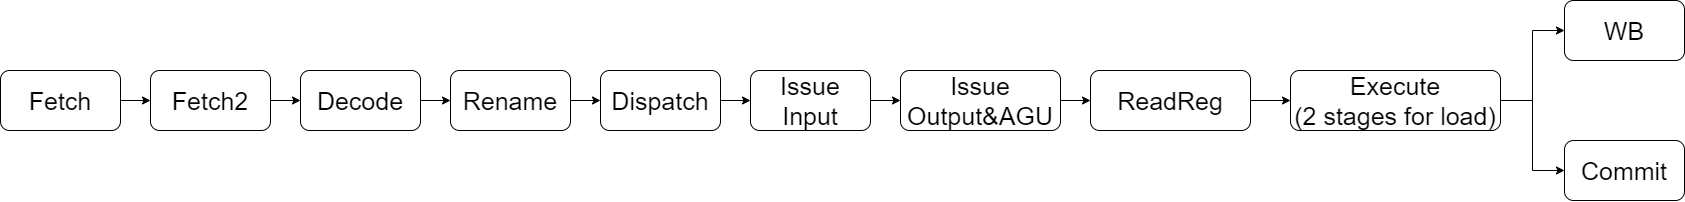

The diagram above was exported from draw.io. Its source (the exported page's mxGraphModel, read from the mxfile embedded in the PNG):
<mxGraphModel dx="2031" dy="1236" grid="1" gridSize="10" guides="1" tooltips="1" connect="1" arrows="1" fold="1" page="1" pageScale="1" pageWidth="827" pageHeight="1169" math="0" shadow="0">
  <root>
    <mxCell id="0" />
    <mxCell id="1" parent="0" />
    <mxCell id="coJ9eSbxag9eNpPG_Vwo-3" value="" style="edgeStyle=orthogonalEdgeStyle;rounded=0;orthogonalLoop=1;jettySize=auto;html=1;fontSize=25;" edge="1" parent="1" source="coJ9eSbxag9eNpPG_Vwo-1" target="coJ9eSbxag9eNpPG_Vwo-2">
      <mxGeometry relative="1" as="geometry" />
    </mxCell>
    <mxCell id="coJ9eSbxag9eNpPG_Vwo-1" value="&lt;font style=&quot;font-size: 25px&quot;&gt;Fetch&lt;/font&gt;" style="rounded=1;whiteSpace=wrap;html=1;" vertex="1" parent="1">
      <mxGeometry x="90" y="380" width="120" height="60" as="geometry" />
    </mxCell>
    <mxCell id="coJ9eSbxag9eNpPG_Vwo-5" value="" style="edgeStyle=orthogonalEdgeStyle;rounded=0;orthogonalLoop=1;jettySize=auto;html=1;fontSize=25;" edge="1" parent="1" source="coJ9eSbxag9eNpPG_Vwo-2" target="coJ9eSbxag9eNpPG_Vwo-4">
      <mxGeometry relative="1" as="geometry" />
    </mxCell>
    <mxCell id="coJ9eSbxag9eNpPG_Vwo-2" value="&lt;font style=&quot;font-size: 25px&quot;&gt;Fetch2&lt;/font&gt;" style="rounded=1;whiteSpace=wrap;html=1;" vertex="1" parent="1">
      <mxGeometry x="240" y="380" width="120" height="60" as="geometry" />
    </mxCell>
    <mxCell id="coJ9eSbxag9eNpPG_Vwo-7" value="" style="edgeStyle=orthogonalEdgeStyle;rounded=0;orthogonalLoop=1;jettySize=auto;html=1;fontSize=25;" edge="1" parent="1" source="coJ9eSbxag9eNpPG_Vwo-4" target="coJ9eSbxag9eNpPG_Vwo-6">
      <mxGeometry relative="1" as="geometry" />
    </mxCell>
    <mxCell id="coJ9eSbxag9eNpPG_Vwo-4" value="&lt;font style=&quot;font-size: 25px&quot;&gt;Decode&lt;/font&gt;" style="rounded=1;whiteSpace=wrap;html=1;" vertex="1" parent="1">
      <mxGeometry x="390" y="380" width="120" height="60" as="geometry" />
    </mxCell>
    <mxCell id="coJ9eSbxag9eNpPG_Vwo-9" value="" style="edgeStyle=orthogonalEdgeStyle;rounded=0;orthogonalLoop=1;jettySize=auto;html=1;fontSize=25;" edge="1" parent="1" source="coJ9eSbxag9eNpPG_Vwo-6" target="coJ9eSbxag9eNpPG_Vwo-8">
      <mxGeometry relative="1" as="geometry" />
    </mxCell>
    <mxCell id="coJ9eSbxag9eNpPG_Vwo-6" value="&lt;font style=&quot;font-size: 25px&quot;&gt;Rename&lt;/font&gt;" style="rounded=1;whiteSpace=wrap;html=1;" vertex="1" parent="1">
      <mxGeometry x="540" y="380" width="120" height="60" as="geometry" />
    </mxCell>
    <mxCell id="coJ9eSbxag9eNpPG_Vwo-19" value="" style="edgeStyle=orthogonalEdgeStyle;rounded=0;orthogonalLoop=1;jettySize=auto;html=1;fontSize=25;" edge="1" parent="1" source="coJ9eSbxag9eNpPG_Vwo-8" target="coJ9eSbxag9eNpPG_Vwo-18">
      <mxGeometry relative="1" as="geometry" />
    </mxCell>
    <mxCell id="coJ9eSbxag9eNpPG_Vwo-8" value="&lt;font style=&quot;font-size: 25px&quot;&gt;Dispatch&lt;/font&gt;" style="rounded=1;whiteSpace=wrap;html=1;" vertex="1" parent="1">
      <mxGeometry x="690" y="380" width="120" height="60" as="geometry" />
    </mxCell>
    <mxCell id="coJ9eSbxag9eNpPG_Vwo-23" value="" style="edgeStyle=orthogonalEdgeStyle;rounded=0;orthogonalLoop=1;jettySize=auto;html=1;fontSize=25;" edge="1" parent="1" source="coJ9eSbxag9eNpPG_Vwo-10" target="coJ9eSbxag9eNpPG_Vwo-22">
      <mxGeometry relative="1" as="geometry" />
    </mxCell>
    <mxCell id="coJ9eSbxag9eNpPG_Vwo-10" value="&lt;font style=&quot;font-size: 25px&quot;&gt;Issue&lt;br&gt;Output&amp;amp;AGU&lt;br&gt;&lt;/font&gt;" style="rounded=1;whiteSpace=wrap;html=1;" vertex="1" parent="1">
      <mxGeometry x="990" y="380" width="160" height="60" as="geometry" />
    </mxCell>
    <mxCell id="coJ9eSbxag9eNpPG_Vwo-26" style="edgeStyle=orthogonalEdgeStyle;rounded=0;orthogonalLoop=1;jettySize=auto;html=1;exitX=1;exitY=0.5;exitDx=0;exitDy=0;entryX=0;entryY=0.5;entryDx=0;entryDy=0;fontSize=25;" edge="1" parent="1" source="coJ9eSbxag9eNpPG_Vwo-12" target="coJ9eSbxag9eNpPG_Vwo-14">
      <mxGeometry relative="1" as="geometry" />
    </mxCell>
    <mxCell id="coJ9eSbxag9eNpPG_Vwo-27" style="edgeStyle=orthogonalEdgeStyle;rounded=0;orthogonalLoop=1;jettySize=auto;html=1;exitX=1;exitY=0.5;exitDx=0;exitDy=0;entryX=0;entryY=0.5;entryDx=0;entryDy=0;fontSize=25;" edge="1" parent="1" source="coJ9eSbxag9eNpPG_Vwo-12" target="coJ9eSbxag9eNpPG_Vwo-16">
      <mxGeometry relative="1" as="geometry" />
    </mxCell>
    <mxCell id="coJ9eSbxag9eNpPG_Vwo-12" value="&lt;font style=&quot;font-size: 25px&quot;&gt;Execute&lt;br&gt;(2 stages for load)&lt;br&gt;&lt;/font&gt;" style="rounded=1;whiteSpace=wrap;html=1;" vertex="1" parent="1">
      <mxGeometry x="1380" y="380" width="210" height="60" as="geometry" />
    </mxCell>
    <mxCell id="coJ9eSbxag9eNpPG_Vwo-14" value="&lt;font style=&quot;font-size: 25px&quot;&gt;WB&lt;br&gt;&lt;/font&gt;" style="rounded=1;whiteSpace=wrap;html=1;" vertex="1" parent="1">
      <mxGeometry x="1654" y="310" width="120" height="60" as="geometry" />
    </mxCell>
    <mxCell id="coJ9eSbxag9eNpPG_Vwo-16" value="&lt;font style=&quot;font-size: 25px&quot;&gt;Commit&lt;br&gt;&lt;/font&gt;" style="rounded=1;whiteSpace=wrap;html=1;" vertex="1" parent="1">
      <mxGeometry x="1654" y="450" width="120" height="60" as="geometry" />
    </mxCell>
    <mxCell id="coJ9eSbxag9eNpPG_Vwo-20" style="edgeStyle=orthogonalEdgeStyle;rounded=0;orthogonalLoop=1;jettySize=auto;html=1;exitX=1;exitY=0.5;exitDx=0;exitDy=0;fontSize=25;" edge="1" parent="1" source="coJ9eSbxag9eNpPG_Vwo-18" target="coJ9eSbxag9eNpPG_Vwo-10">
      <mxGeometry relative="1" as="geometry" />
    </mxCell>
    <mxCell id="coJ9eSbxag9eNpPG_Vwo-18" value="&lt;span style=&quot;font-size: 25px&quot;&gt;Issue&lt;br&gt;Input&lt;br&gt;&lt;/span&gt;" style="rounded=1;whiteSpace=wrap;html=1;" vertex="1" parent="1">
      <mxGeometry x="840" y="380" width="120" height="60" as="geometry" />
    </mxCell>
    <mxCell id="coJ9eSbxag9eNpPG_Vwo-24" value="" style="edgeStyle=orthogonalEdgeStyle;rounded=0;orthogonalLoop=1;jettySize=auto;html=1;fontSize=25;" edge="1" parent="1" source="coJ9eSbxag9eNpPG_Vwo-22" target="coJ9eSbxag9eNpPG_Vwo-12">
      <mxGeometry relative="1" as="geometry" />
    </mxCell>
    <mxCell id="coJ9eSbxag9eNpPG_Vwo-22" value="&lt;font style=&quot;font-size: 25px&quot;&gt;ReadReg&lt;br&gt;&lt;/font&gt;" style="rounded=1;whiteSpace=wrap;html=1;" vertex="1" parent="1">
      <mxGeometry x="1180" y="380" width="160" height="60" as="geometry" />
    </mxCell>
  </root>
</mxGraphModel>